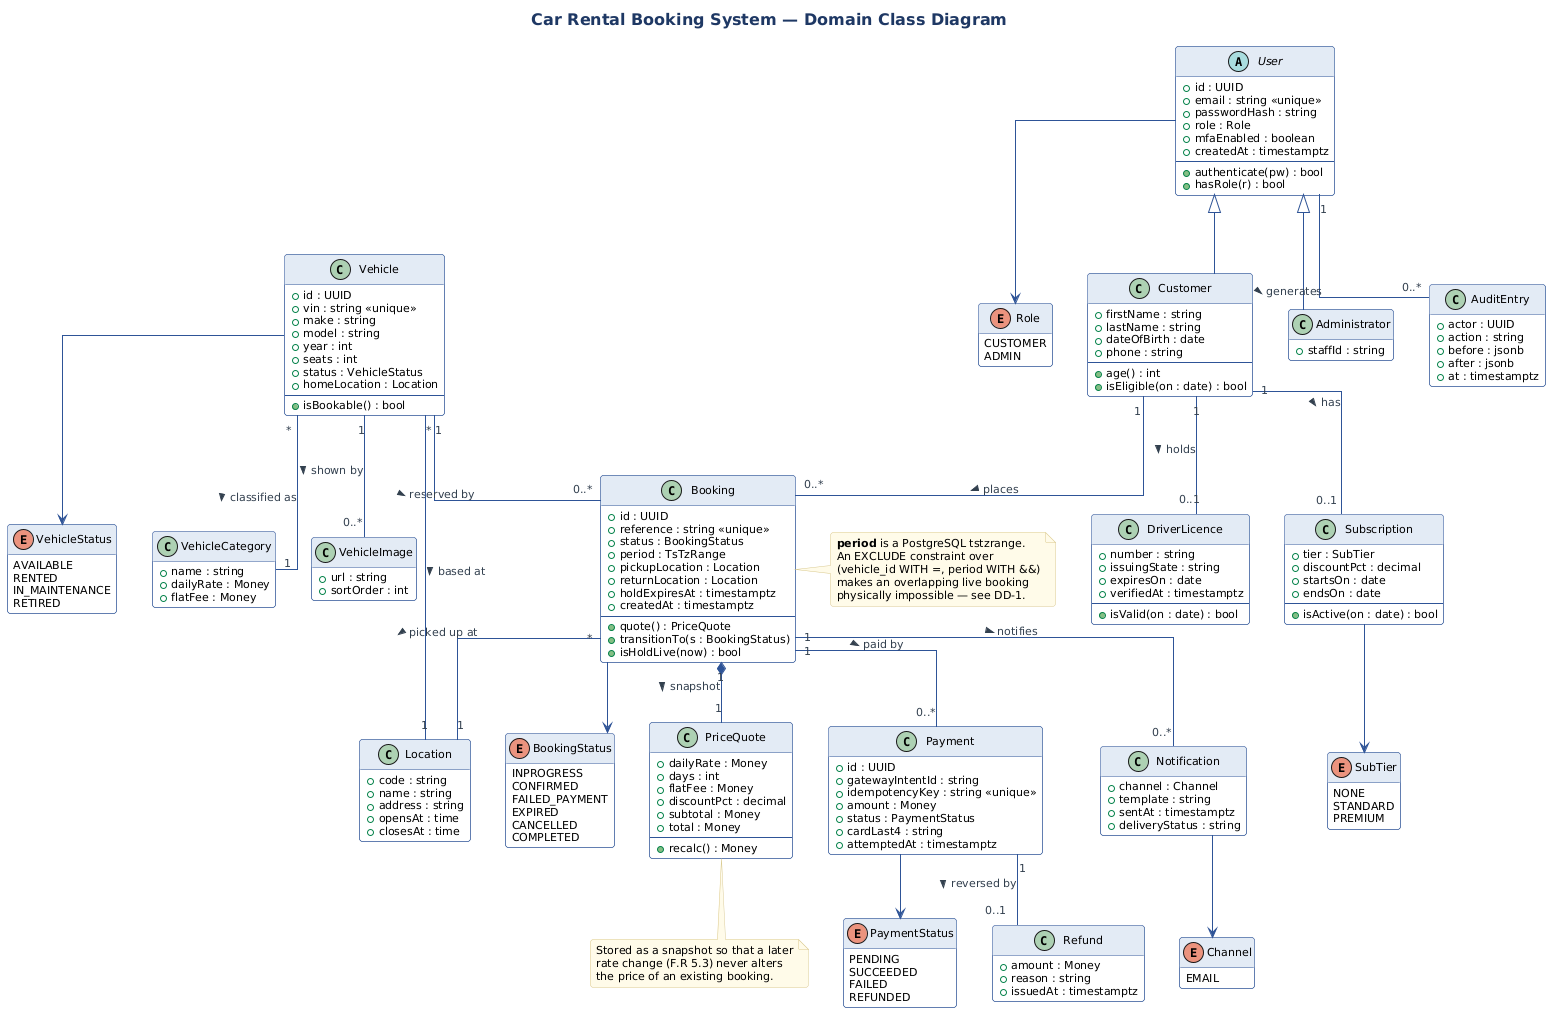

The diagram above was rendered by PlantUML. Its source (embedded in the PNG):
@startuml

skinparam backgroundColor #FFFFFF
skinparam shadowing false
skinparam defaultFontName Helvetica
skinparam defaultFontSize 12
skinparam roundcorner 6
skinparam ArrowColor #2F5496
skinparam ArrowFontColor #33404F
skinparam ArrowFontSize 11
skinparam NoteBackgroundColor #FFFAE8
skinparam NoteBorderColor #D8C88C
skinparam NoteFontSize 11
skinparam TitleFontSize 16
skinparam TitleFontColor #1F3864
skinparam ActorBorderColor #1F3864
skinparam ActorBackgroundColor #EEF2F8
skinparam UsecaseBorderColor #2F5496
skinparam UsecaseBackgroundColor #EEF2F8
skinparam UsecaseFontSize 11
skinparam ClassBorderColor #2F5496
skinparam ClassBackgroundColor #FFFFFF
skinparam ClassHeaderBackgroundColor #E3EAF5
skinparam ClassFontSize 12
skinparam ClassAttributeFontSize 11
skinparam StateBorderColor #2F5496
skinparam StateBackgroundColor #EEF2F8
skinparam StateFontSize 12
skinparam SequenceLifeLineBorderColor #AFB8C4
skinparam SequenceGroupBorderColor #7F93B5
skinparam SequenceGroupBackgroundColor #F2F5FA
skinparam ParticipantBorderColor #2F5496
skinparam ParticipantBackgroundColor #EEF2F8
skinparam ParticipantFontSize 11
skinparam ComponentBorderColor #2F5496
skinparam ComponentBackgroundColor #EEF2F8
skinparam InterfaceBorderColor #1F3864
skinparam DatabaseBorderColor #1F3864
skinparam DatabaseBackgroundColor #E3EAF5
skinparam QueueBorderColor #1F3864
skinparam QueueBackgroundColor #E3EAF5
skinparam NodeBorderColor #2F5496
skinparam NodeBackgroundColor #F7F9FC
skinparam RectangleBorderColor #9AA8BC
skinparam RectangleBackgroundColor #FCFDFE
skinparam ActivityBorderColor #2F5496
skinparam ActivityBackgroundColor #EEF2F8
skinparam ActivityDiamondBorderColor #2F5496
skinparam ActivityDiamondBackgroundColor #F7F9FC
skinparam PartitionBorderColor #9AA8BC


title Car Rental Booking System — Domain Class Diagram
skinparam linetype ortho
hide empty members

abstract class User {
  + id : UUID
  + email : string <<unique>>
  + passwordHash : string
  + role : Role
  + mfaEnabled : boolean
  + createdAt : timestamptz
  --
  + authenticate(pw) : bool
  + hasRole(r) : bool
}

enum Role {
  CUSTOMER
  ADMIN
}

class Customer {
  + firstName : string
  + lastName : string
  + dateOfBirth : date
  + phone : string
  --
  + age() : int
  + isEligible(on : date) : bool
}

class Administrator {
  + staffId : string
}

class DriverLicence {
  + number : string
  + issuingState : string
  + expiresOn : date
  + verifiedAt : timestamptz
  --
  + isValid(on : date) : bool
}

class Subscription {
  + tier : SubTier
  + discountPct : decimal
  + startsOn : date
  + endsOn : date
  --
  + isActive(on : date) : bool
}

enum SubTier {
  NONE
  STANDARD
  PREMIUM
}

class Vehicle {
  + id : UUID
  + vin : string <<unique>>
  + make : string
  + model : string
  + year : int
  + seats : int
  + status : VehicleStatus
  + homeLocation : Location
  --
  + isBookable() : bool
}

enum VehicleStatus {
  AVAILABLE
  RENTED
  IN_MAINTENANCE
  RETIRED
}

class VehicleCategory {
  + name : string
  + dailyRate : Money
  + flatFee : Money
}

class VehicleImage {
  + url : string
  + sortOrder : int
}

class Location {
  + code : string
  + name : string
  + address : string
  + opensAt : time
  + closesAt : time
}

class Booking {
  + id : UUID
  + reference : string <<unique>>
  + status : BookingStatus
  + period : TsTzRange
  + pickupLocation : Location
  + returnLocation : Location
  + holdExpiresAt : timestamptz
  + createdAt : timestamptz
  --
  + quote() : PriceQuote
  + transitionTo(s : BookingStatus)
  + isHoldLive(now) : bool
}

enum BookingStatus {
  INPROGRESS
  CONFIRMED
  FAILED_PAYMENT
  EXPIRED
  CANCELLED
  COMPLETED
}

class PriceQuote {
  + dailyRate : Money
  + days : int
  + flatFee : Money
  + discountPct : decimal
  + subtotal : Money
  + total : Money
  --
  + recalc() : Money
}

class Payment {
  + id : UUID
  + gatewayIntentId : string
  + idempotencyKey : string <<unique>>
  + amount : Money
  + status : PaymentStatus
  + cardLast4 : string
  + attemptedAt : timestamptz
}

enum PaymentStatus {
  PENDING
  SUCCEEDED
  FAILED
  REFUNDED
}

class Refund {
  + amount : Money
  + reason : string
  + issuedAt : timestamptz
}

class Notification {
  + channel : Channel
  + template : string
  + sentAt : timestamptz
  + deliveryStatus : string
}

enum Channel {
  EMAIL
}

class AuditEntry {
  + actor : UUID
  + action : string
  + before : jsonb
  + after : jsonb
  + at : timestamptz
}

User <|-- Customer
User <|-- Administrator
User --> Role
User "1" -- "0..*" AuditEntry : generates >

Customer "1" -- "0..1" DriverLicence : holds >
Customer "1" -- "0..1" Subscription : has >
Subscription --> SubTier
Customer "1" -- "0..*" Booking : places >

Vehicle "1" -- "0..*" Booking : reserved by >
Vehicle "*" -- "1" VehicleCategory : classified as >
Vehicle "1" -- "0..*" VehicleImage : shown by >
Vehicle --> VehicleStatus
Vehicle "*" -- "1" Location : based at >

Booking --> BookingStatus
Booking "1" *-- "1" PriceQuote : snapshot >
Booking "1" -- "0..*" Payment : paid by >
Booking "1" -- "0..*" Notification : notifies >
Payment --> PaymentStatus
Payment "1" -- "0..1" Refund : reversed by >
Notification --> Channel
Booking "*" -- "1" Location : picked up at >

note right of Booking
  **period** is a PostgreSQL tstzrange.
  An EXCLUDE constraint over
  (vehicle_id WITH =, period WITH &&)
  makes an overlapping live booking
  physically impossible — see DD-1.
end note

note bottom of PriceQuote
  Stored as a snapshot so that a later
  rate change (F.R 5.3) never alters
  the price of an existing booking.
end note

@enduml